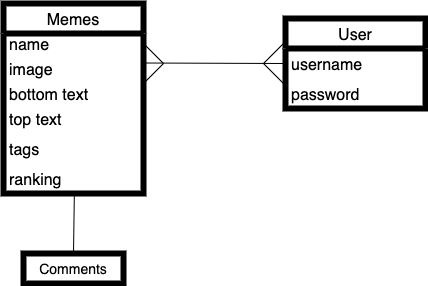

The diagram above was exported from draw.io. Its source (the exported page's mxGraphModel, read from the mxfile embedded in the PNG):
<mxGraphModel dx="433" dy="610" grid="1" gridSize="10" guides="1" tooltips="1" connect="1" arrows="1" fold="1" page="1" pageScale="1" pageWidth="850" pageHeight="1100" math="0" shadow="0">
  <root>
    <mxCell id="0" />
    <mxCell id="1" parent="0" />
    <mxCell id="2" value="User" style="swimlane;fontStyle=0;childLayout=stackLayout;horizontal=1;startSize=30;horizontalStack=0;resizeParent=1;resizeParentMax=0;resizeLast=0;collapsible=1;marginBottom=0;fontSize=16;strokeWidth=6;" vertex="1" parent="1">
      <mxGeometry x="322" y="55" width="140" height="90" as="geometry" />
    </mxCell>
    <mxCell id="3" value="username" style="text;strokeColor=none;fillColor=none;align=left;verticalAlign=middle;spacingLeft=4;spacingRight=4;overflow=hidden;points=[[0,0.5],[1,0.5]];portConstraint=eastwest;rotatable=0;fontSize=16;" vertex="1" parent="2">
      <mxGeometry y="30" width="140" height="30" as="geometry" />
    </mxCell>
    <mxCell id="4" value="password" style="text;strokeColor=none;fillColor=none;align=left;verticalAlign=middle;spacingLeft=4;spacingRight=4;overflow=hidden;points=[[0,0.5],[1,0.5]];portConstraint=eastwest;rotatable=0;fontSize=16;" vertex="1" parent="2">
      <mxGeometry y="60" width="140" height="30" as="geometry" />
    </mxCell>
    <mxCell id="5" value="" style="endArrow=none;html=1;fontSize=16;entryX=0;entryY=0.5;entryDx=0;entryDy=0;" edge="1" parent="1" target="2">
      <mxGeometry width="50" height="50" relative="1" as="geometry">
        <mxPoint x="180" y="99.5" as="sourcePoint" />
        <mxPoint x="270" y="99.5" as="targetPoint" />
      </mxGeometry>
    </mxCell>
    <mxCell id="6" value="" style="endArrow=none;html=1;fontSize=16;" edge="1" parent="1">
      <mxGeometry width="50" height="50" relative="1" as="geometry">
        <mxPoint x="180" y="120" as="sourcePoint" />
        <mxPoint x="200" y="100" as="targetPoint" />
      </mxGeometry>
    </mxCell>
    <mxCell id="7" value="" style="endArrow=none;html=1;fontSize=16;" edge="1" parent="1">
      <mxGeometry width="50" height="50" relative="1" as="geometry">
        <mxPoint x="180" y="80" as="sourcePoint" />
        <mxPoint x="200" y="100" as="targetPoint" />
        <Array as="points">
          <mxPoint x="200" y="100" />
        </Array>
      </mxGeometry>
    </mxCell>
    <mxCell id="8" value="" style="endArrow=none;html=1;fontSize=16;" edge="1" parent="1">
      <mxGeometry width="50" height="50" relative="1" as="geometry">
        <mxPoint x="300" y="100" as="sourcePoint" />
        <mxPoint x="320" y="120" as="targetPoint" />
        <Array as="points">
          <mxPoint x="320" y="120" />
        </Array>
      </mxGeometry>
    </mxCell>
    <mxCell id="9" value="" style="endArrow=none;html=1;fontSize=16;" edge="1" parent="1">
      <mxGeometry width="50" height="50" relative="1" as="geometry">
        <mxPoint x="300" y="100" as="sourcePoint" />
        <mxPoint x="320" y="80" as="targetPoint" />
        <Array as="points">
          <mxPoint x="320" y="80" />
        </Array>
      </mxGeometry>
    </mxCell>
    <mxCell id="10" value="Memes" style="swimlane;fontStyle=0;childLayout=stackLayout;horizontal=1;startSize=30;horizontalStack=0;resizeParent=1;resizeParentMax=0;resizeLast=0;collapsible=1;marginBottom=0;fontSize=16;strokeWidth=6;rotation=0;" vertex="1" parent="1">
      <mxGeometry x="40" y="40" width="140" height="190" as="geometry" />
    </mxCell>
    <mxCell id="11" value="name" style="text;strokeColor=none;fillColor=none;align=left;verticalAlign=middle;spacingLeft=4;spacingRight=4;overflow=hidden;points=[[0,0.5],[1,0.5]];portConstraint=eastwest;rotatable=0;fontSize=16;" vertex="1" parent="10">
      <mxGeometry y="30" width="140" height="20" as="geometry" />
    </mxCell>
    <mxCell id="12" value="image" style="text;strokeColor=none;fillColor=none;align=left;verticalAlign=middle;spacingLeft=4;spacingRight=4;overflow=hidden;points=[[0,0.5],[1,0.5]];portConstraint=eastwest;rotatable=0;fontSize=16;" vertex="1" parent="10">
      <mxGeometry y="50" width="140" height="30" as="geometry" />
    </mxCell>
    <mxCell id="13" value="bottom text" style="text;strokeColor=none;fillColor=none;align=left;verticalAlign=middle;spacingLeft=4;spacingRight=4;overflow=hidden;points=[[0,0.5],[1,0.5]];portConstraint=eastwest;rotatable=0;fontSize=16;" vertex="1" parent="10">
      <mxGeometry y="80" width="140" height="20" as="geometry" />
    </mxCell>
    <mxCell id="14" value="top text" style="text;strokeColor=none;fillColor=none;align=left;verticalAlign=middle;spacingLeft=4;spacingRight=4;overflow=hidden;points=[[0,0.5],[1,0.5]];portConstraint=eastwest;rotatable=0;fontSize=16;" vertex="1" parent="10">
      <mxGeometry y="100" width="140" height="30" as="geometry" />
    </mxCell>
    <mxCell id="15" value="tags" style="text;strokeColor=none;fillColor=none;align=left;verticalAlign=middle;spacingLeft=4;spacingRight=4;overflow=hidden;points=[[0,0.5],[1,0.5]];portConstraint=eastwest;rotatable=0;fontSize=16;" vertex="1" parent="10">
      <mxGeometry y="130" width="140" height="30" as="geometry" />
    </mxCell>
    <mxCell id="16" value="ranking" style="text;strokeColor=none;fillColor=none;align=left;verticalAlign=middle;spacingLeft=4;spacingRight=4;overflow=hidden;points=[[0,0.5],[1,0.5]];portConstraint=eastwest;rotatable=0;fontSize=16;" vertex="1" parent="10">
      <mxGeometry y="160" width="140" height="30" as="geometry" />
    </mxCell>
    <mxCell id="17" value="Comments" style="whiteSpace=wrap;html=1;align=center;verticalAlign=middle;treeFolding=1;treeMoving=1;newEdgeStyle={&quot;edgeStyle&quot;:&quot;elbowEdgeStyle&quot;,&quot;startArrow&quot;:&quot;none&quot;,&quot;endArrow&quot;:&quot;none&quot;};fontSize=14;strokeWidth=6;" vertex="1" parent="1">
      <mxGeometry x="60" y="290" width="100" height="30" as="geometry" />
    </mxCell>
    <mxCell id="18" value="" style="endArrow=none;html=1;fontSize=14;exitX=0.5;exitY=0;exitDx=0;exitDy=0;entryX=0.506;entryY=1.028;entryDx=0;entryDy=0;entryPerimeter=0;" edge="1" parent="1" source="17" target="16">
      <mxGeometry width="50" height="50" relative="1" as="geometry">
        <mxPoint x="109.5" y="280" as="sourcePoint" />
        <mxPoint x="110" y="240" as="targetPoint" />
      </mxGeometry>
    </mxCell>
  </root>
</mxGraphModel>